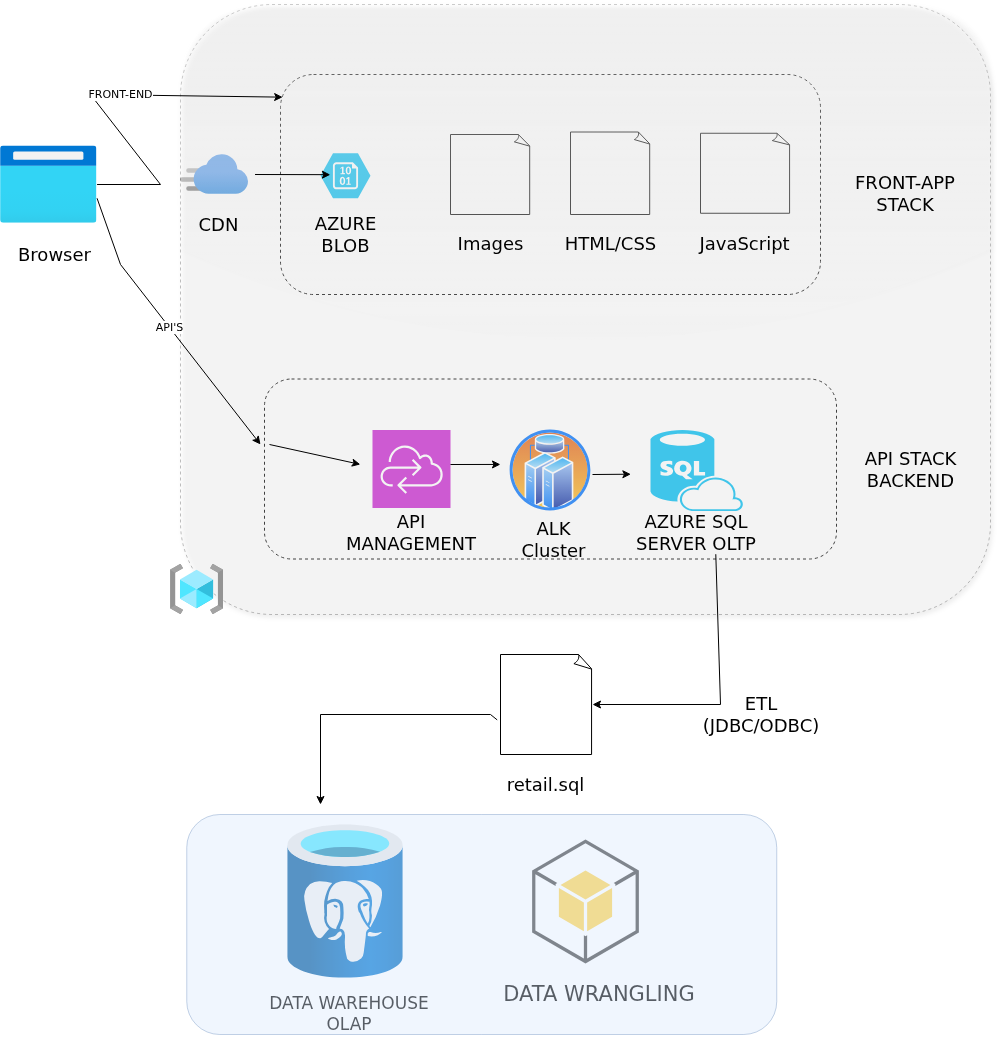

The diagram above was exported from draw.io. Its source (the exported page's mxGraphModel, read from the mxfile embedded in the PNG):
<mxGraphModel dx="1109" dy="1046" grid="1" gridSize="10" guides="1" tooltips="1" connect="1" arrows="1" fold="1" page="1" pageScale="1" pageWidth="850" pageHeight="1100" math="0" shadow="0">
  <root>
    <mxCell id="0" />
    <mxCell id="1" parent="0" />
    <mxCell id="Dj-UFTyCsQfxj224QxYG-1" parent="1" style="image;aspect=fixed;html=1;points=[];align=center;fontSize=12;image=img/lib/azure2/app_services/CDN_Profiles.svg;" value="" vertex="1">
      <mxGeometry height="40" width="68" x="190" y="510" as="geometry" />
    </mxCell>
    <mxCell id="Dj-UFTyCsQfxj224QxYG-2" parent="1" style="verticalLabelPosition=bottom;html=1;verticalAlign=top;align=center;strokeColor=none;fillColor=#00BEF2;shape=mxgraph.azure.storage_blob;" value="" vertex="1">
      <mxGeometry height="45" width="50" x="330" y="508.75" as="geometry" />
    </mxCell>
    <mxCell id="Dj-UFTyCsQfxj224QxYG-3" parent="1" style="whiteSpace=wrap;html=1;shape=mxgraph.basic.document" value="" vertex="1">
      <mxGeometry height="80" width="80" x="460" y="490" as="geometry" />
    </mxCell>
    <mxCell id="Dj-UFTyCsQfxj224QxYG-4" parent="1" style="whiteSpace=wrap;html=1;shape=mxgraph.basic.document" value="" vertex="1">
      <mxGeometry height="82.5" width="80" x="580" y="487.5" as="geometry" />
    </mxCell>
    <mxCell id="Dj-UFTyCsQfxj224QxYG-5" parent="1" style="whiteSpace=wrap;html=1;shape=mxgraph.basic.document" value="" vertex="1">
      <mxGeometry height="80" width="90" x="710" y="488.75" as="geometry" />
    </mxCell>
    <mxCell id="Dj-UFTyCsQfxj224QxYG-6" parent="1" style="rounded=1;whiteSpace=wrap;html=1;fillColor=none;dashed=1;" value="" vertex="1">
      <mxGeometry height="220" width="540" x="290" y="430" as="geometry" />
    </mxCell>
    <mxCell id="Dj-UFTyCsQfxj224QxYG-7" parent="1" style="sketch=0;points=[[0,0,0],[0.25,0,0],[0.5,0,0],[0.75,0,0],[1,0,0],[0,1,0],[0.25,1,0],[0.5,1,0],[0.75,1,0],[1,1,0],[0,0.25,0],[0,0.5,0],[0,0.75,0],[1,0.25,0],[1,0.5,0],[1,0.75,0]];outlineConnect=0;fontColor=#232F3E;fillColor=#C925D1;strokeColor=#ffffff;dashed=0;verticalLabelPosition=bottom;verticalAlign=top;align=center;html=1;fontSize=12;fontStyle=0;aspect=fixed;shape=mxgraph.aws4.resourceIcon;resIcon=mxgraph.aws4.cloud_control_api;" value="" vertex="1">
      <mxGeometry height="78" width="78" x="382" y="785.5" as="geometry" />
    </mxCell>
    <mxCell id="Dj-UFTyCsQfxj224QxYG-8" parent="1" style="image;aspect=fixed;perimeter=ellipsePerimeter;html=1;align=center;shadow=0;dashed=0;spacingTop=3;image=img/lib/active_directory/cluster_server.svg;" value="" vertex="1">
      <mxGeometry height="84" width="84" x="518" y="784" as="geometry" />
    </mxCell>
    <mxCell id="Dj-UFTyCsQfxj224QxYG-9" parent="1" style="verticalLabelPosition=bottom;html=1;verticalAlign=top;align=center;strokeColor=none;fillColor=#00BEF2;shape=mxgraph.azure.sql_database_sql_azure;" value="" vertex="1">
      <mxGeometry height="81" width="92.5" x="660" y="785.5" as="geometry" />
    </mxCell>
    <mxCell id="Dj-UFTyCsQfxj224QxYG-10" parent="1" style="rounded=1;whiteSpace=wrap;html=1;fillColor=none;dashed=1;" value="" vertex="1">
      <mxGeometry height="180" width="572" x="274" y="734.5" as="geometry" />
    </mxCell>
    <mxCell id="Dj-UFTyCsQfxj224QxYG-11" parent="1" style="rounded=1;whiteSpace=wrap;html=1;fillColor=default;dashed=1;shadow=1;glass=1;fontColor=#333333;strokeColor=light-dark(#000000, #959595);opacity=25;" value="&lt;span style=&quot;color: rgba(0, 0, 0, 0); font-family: monospace; font-size: 0px; text-align: start; text-wrap-mode: nowrap;&quot;&gt;%3CmxGraphModel%3E%3Croot%3E%3CmxCell%20id%3D%220%22%2F%3E%3CmxCell%20id%3D%221%22%20parent%3D%220%22%2F%3E%3CmxCell%20id%3D%222%22%20parent%3D%221%22%20style%3D%22text%3Bhtml%3D1%3BwhiteSpace%3Dwrap%3BstrokeColor%3Dnone%3BfillColor%3Dnone%3Balign%3Dcenter%3BverticalAlign%3Dmiddle%3Brounded%3D0%3B%22%20value%3D%22%26lt%3Bfont%20style%3D%26quot%3Bfont-size%3A%2018px%3B%26quot%3B%26gt%3BBrowser%26lt%3B%2Ffont%26gt%3B%22%20vertex%3D%221%22%3E%3CmxGeometry%20height%3D%2240%22%20width%3D%2290.72%22%20x%3D%2219.28%22%20y%3D%22590%22%20as%3D%22geometry%22%2F%3E%3C%2FmxCell%3E%3C%2Froot%3E%3C%2FmxGraphModel%3E&lt;/span&gt;" vertex="1">
      <mxGeometry height="610" width="810" x="190.01" y="360" as="geometry" />
    </mxCell>
    <mxCell id="Dj-UFTyCsQfxj224QxYG-13" parent="1" style="image;aspect=fixed;html=1;points=[];align=center;fontSize=12;image=img/lib/azure2/general/Resource_Groups.svg;" value="" vertex="1">
      <mxGeometry height="50" width="53.13" x="180" y="920" as="geometry" />
    </mxCell>
    <mxCell id="Dj-UFTyCsQfxj224QxYG-14" parent="1" style="image;aspect=fixed;html=1;points=[];align=center;fontSize=12;image=img/lib/azure2/general/Browser.svg;" value="" vertex="1">
      <mxGeometry height="77.25" width="96.56" x="10" y="501.38" as="geometry" />
    </mxCell>
    <mxCell id="Dj-UFTyCsQfxj224QxYG-19" edge="1" parent="1" style="endArrow=none;html=1;rounded=0;" value="">
      <mxGeometry height="50" relative="1" width="50" as="geometry">
        <mxPoint x="106.56" y="540" as="sourcePoint" />
        <mxPoint x="170" y="540" as="targetPoint" />
      </mxGeometry>
    </mxCell>
    <mxCell id="Dj-UFTyCsQfxj224QxYG-20" edge="1" parent="1" style="endArrow=classic;html=1;rounded=0;entryX=0.004;entryY=0.103;entryDx=0;entryDy=0;entryPerimeter=0;" target="Dj-UFTyCsQfxj224QxYG-6" value="">
      <mxGeometry relative="1" as="geometry">
        <Array as="points">
          <mxPoint x="100" y="450" />
        </Array>
        <mxPoint x="170" y="540" as="sourcePoint" />
        <mxPoint x="170" y="450" as="targetPoint" />
      </mxGeometry>
    </mxCell>
    <mxCell id="Dj-UFTyCsQfxj224QxYG-24" connectable="0" parent="Dj-UFTyCsQfxj224QxYG-20" style="edgeLabel;html=1;align=center;verticalAlign=middle;resizable=0;points=[];" value="FRONT-END" vertex="1">
      <mxGeometry relative="1" x="-0.0528" y="1" as="geometry">
        <mxPoint x="-1" as="offset" />
      </mxGeometry>
    </mxCell>
    <mxCell id="Dj-UFTyCsQfxj224QxYG-25" edge="1" parent="1" style="endArrow=classic;html=1;rounded=0;" value="">
      <mxGeometry relative="1" as="geometry">
        <Array as="points">
          <mxPoint x="130" y="620" />
        </Array>
        <mxPoint x="106.56" y="553.75" as="sourcePoint" />
        <mxPoint x="270" y="800" as="targetPoint" />
      </mxGeometry>
    </mxCell>
    <mxCell id="Dj-UFTyCsQfxj224QxYG-26" connectable="0" parent="Dj-UFTyCsQfxj224QxYG-25" style="edgeLabel;resizable=0;html=1;;align=center;verticalAlign=middle;" value="API'S" vertex="1">
      <mxGeometry relative="1" as="geometry" />
    </mxCell>
    <mxCell id="Dj-UFTyCsQfxj224QxYG-30" edge="1" parent="1" style="endArrow=classic;html=1;rounded=0;entryX=0.185;entryY=0.279;entryDx=0;entryDy=0;entryPerimeter=0;" target="Dj-UFTyCsQfxj224QxYG-11" value="">
      <mxGeometry height="50" relative="1" width="50" as="geometry">
        <mxPoint x="264.53999999999996" y="530" as="sourcePoint" />
        <mxPoint x="183.45891891891918" y="649.9999999999998" as="targetPoint" />
      </mxGeometry>
    </mxCell>
    <mxCell id="Dj-UFTyCsQfxj224QxYG-31" edge="1" parent="1" style="endArrow=classic;html=1;rounded=0;entryX=0.222;entryY=0.754;entryDx=0;entryDy=0;entryPerimeter=0;" target="Dj-UFTyCsQfxj224QxYG-11" value="">
      <mxGeometry height="50" relative="1" width="50" as="geometry">
        <mxPoint x="279" y="800" as="sourcePoint" />
        <mxPoint x="169" y="950" as="targetPoint" />
      </mxGeometry>
    </mxCell>
    <mxCell id="Dj-UFTyCsQfxj224QxYG-32" edge="1" parent="1" style="endArrow=classic;html=1;rounded=0;entryX=0.395;entryY=0.754;entryDx=0;entryDy=0;entryPerimeter=0;" target="Dj-UFTyCsQfxj224QxYG-11" value="">
      <mxGeometry height="50" relative="1" width="50" as="geometry">
        <mxPoint x="460" y="820" as="sourcePoint" />
        <mxPoint x="500" y="800" as="targetPoint" />
      </mxGeometry>
    </mxCell>
    <mxCell id="Dj-UFTyCsQfxj224QxYG-33" edge="1" parent="1" style="endArrow=classic;html=1;rounded=0;entryX=0.556;entryY=0.77;entryDx=0;entryDy=0;entryPerimeter=0;" target="Dj-UFTyCsQfxj224QxYG-11" value="">
      <mxGeometry height="50" relative="1" width="50" as="geometry">
        <mxPoint x="602" y="830" as="sourcePoint" />
        <mxPoint x="652" y="780" as="targetPoint" />
      </mxGeometry>
    </mxCell>
    <mxCell id="Dj-UFTyCsQfxj224QxYG-34" edge="1" parent="1" source="Dj-UFTyCsQfxj224QxYG-50" style="endArrow=classic;html=1;rounded=0;exitX=0.619;exitY=1.043;exitDx=0;exitDy=0;exitPerimeter=0;" target="Dj-UFTyCsQfxj224QxYG-35" value="">
      <mxGeometry height="50" relative="1" width="50" as="geometry">
        <Array as="points">
          <mxPoint x="730" y="1060" />
        </Array>
        <mxPoint x="720" y="870" as="sourcePoint" />
        <mxPoint x="620" y="1060" as="targetPoint" />
      </mxGeometry>
    </mxCell>
    <mxCell id="Dj-UFTyCsQfxj224QxYG-35" parent="1" style="whiteSpace=wrap;html=1;shape=mxgraph.basic.document" value="" vertex="1">
      <mxGeometry height="100" width="92" x="510" y="1010" as="geometry" />
    </mxCell>
    <mxCell id="Dj-UFTyCsQfxj224QxYG-36" parent="1" style="image;aspect=fixed;html=1;points=[];align=center;fontSize=12;image=img/lib/azure2/databases/Azure_Database_PostgreSQL_Server.svg;" value="" vertex="1">
      <mxGeometry height="154" width="115.5" x="297.25" y="1180" as="geometry" />
    </mxCell>
    <mxCell id="Dj-UFTyCsQfxj224QxYG-37" parent="1" style="outlineConnect=0;dashed=0;verticalLabelPosition=bottom;verticalAlign=top;align=center;html=1;shape=mxgraph.aws3.android;fillColor=#FFD44F;gradientColor=none;" value="" vertex="1">
      <mxGeometry height="124" width="106.75" x="541.63" y="1195" as="geometry" />
    </mxCell>
    <mxCell id="Dj-UFTyCsQfxj224QxYG-38" parent="1" style="text;html=1;whiteSpace=wrap;strokeColor=none;fillColor=none;align=center;verticalAlign=middle;rounded=0;" value="&lt;font style=&quot;font-size: 18px;&quot;&gt;Browser&lt;/font&gt;" vertex="1">
      <mxGeometry height="40" width="90.72" x="19.28" y="590" as="geometry" />
    </mxCell>
    <mxCell id="Dj-UFTyCsQfxj224QxYG-40" parent="1" style="text;html=1;whiteSpace=wrap;strokeColor=none;fillColor=none;align=center;verticalAlign=middle;rounded=0;" value="&lt;font style=&quot;font-size: 18px;&quot;&gt;CDN&lt;/font&gt;" vertex="1">
      <mxGeometry height="40" width="90.72" x="183.28" y="560" as="geometry" />
    </mxCell>
    <mxCell id="Dj-UFTyCsQfxj224QxYG-41" parent="1" style="text;html=1;whiteSpace=wrap;strokeColor=none;fillColor=none;align=center;verticalAlign=middle;rounded=0;" value="&lt;font style=&quot;font-size: 18px;&quot;&gt;AZURE BLOB&lt;/font&gt;" vertex="1">
      <mxGeometry height="40" width="90.72" x="309.64" y="570" as="geometry" />
    </mxCell>
    <mxCell id="Dj-UFTyCsQfxj224QxYG-42" parent="1" style="text;html=1;whiteSpace=wrap;strokeColor=none;fillColor=none;align=center;verticalAlign=middle;rounded=0;" value="&lt;font style=&quot;font-size: 18px;&quot;&gt;Images&lt;/font&gt;" vertex="1">
      <mxGeometry height="40" width="90.72" x="454.64" y="578.63" as="geometry" />
    </mxCell>
    <mxCell id="Dj-UFTyCsQfxj224QxYG-43" parent="1" style="text;html=1;whiteSpace=wrap;strokeColor=none;fillColor=none;align=center;verticalAlign=middle;rounded=0;" value="&lt;span style=&quot;font-size: 18px;&quot;&gt;JavaScript&lt;/span&gt;" vertex="1">
      <mxGeometry height="40" width="90.72" x="709.28" y="578.63" as="geometry" />
    </mxCell>
    <mxCell id="Dj-UFTyCsQfxj224QxYG-44" parent="1" style="text;html=1;whiteSpace=wrap;strokeColor=none;fillColor=none;align=center;verticalAlign=middle;rounded=0;" value="&lt;span style=&quot;font-size: 18px;&quot;&gt;HTML/CSS&lt;/span&gt;" vertex="1">
      <mxGeometry height="40" width="90.72" x="574.64" y="578.63" as="geometry" />
    </mxCell>
    <mxCell id="Dj-UFTyCsQfxj224QxYG-45" parent="1" style="text;html=1;whiteSpace=wrap;strokeColor=none;fillColor=none;align=center;verticalAlign=middle;rounded=0;" value="&lt;font style=&quot;font-size: 18px;&quot;&gt;FRONT-APP STACK&lt;/font&gt;" vertex="1">
      <mxGeometry height="81.25" width="110" x="860" y="508.75" as="geometry" />
    </mxCell>
    <mxCell id="Dj-UFTyCsQfxj224QxYG-46" parent="1" style="text;html=1;whiteSpace=wrap;strokeColor=none;fillColor=none;align=center;verticalAlign=middle;rounded=0;" value="&lt;span style=&quot;font-size: 18px;&quot;&gt;API STACK BACKEND&lt;/span&gt;" vertex="1">
      <mxGeometry height="70" width="120.72" x="860" y="789.5" as="geometry" />
    </mxCell>
    <mxCell id="Dj-UFTyCsQfxj224QxYG-47" parent="1" style="text;html=1;whiteSpace=wrap;strokeColor=none;fillColor=none;align=center;verticalAlign=middle;rounded=0;" value="&lt;span style=&quot;font-size: 18px;&quot;&gt;API MANAGEMENT&lt;/span&gt;" vertex="1">
      <mxGeometry height="40" width="116.36" x="362.82" y="868" as="geometry" />
    </mxCell>
    <mxCell id="Dj-UFTyCsQfxj224QxYG-49" parent="1" style="text;html=1;whiteSpace=wrap;strokeColor=none;fillColor=none;align=center;verticalAlign=middle;rounded=0;" value="&lt;font style=&quot;font-size: 18px;&quot;&gt;ALK Cluster&lt;/font&gt;" vertex="1">
      <mxGeometry height="40" width="90.72" x="518" y="874.5" as="geometry" />
    </mxCell>
    <mxCell id="Dj-UFTyCsQfxj224QxYG-50" parent="1" style="text;html=1;whiteSpace=wrap;strokeColor=none;fillColor=none;align=center;verticalAlign=middle;rounded=0;" value="&lt;span style=&quot;font-size: 18px;&quot;&gt;AZURE SQL SERVER OLTP&lt;/span&gt;" vertex="1">
      <mxGeometry height="40" width="160" x="626.25" y="868" as="geometry" />
    </mxCell>
    <mxCell id="Dj-UFTyCsQfxj224QxYG-51" parent="1" style="text;html=1;whiteSpace=wrap;strokeColor=none;fillColor=none;align=center;verticalAlign=middle;rounded=0;" value="&lt;span style=&quot;font-size: 18px;&quot;&gt;retail.sql&lt;/span&gt;" vertex="1">
      <mxGeometry height="40" width="90.72" x="510" y="1120" as="geometry" />
    </mxCell>
    <mxCell id="Dj-UFTyCsQfxj224QxYG-52" parent="1" style="text;html=1;whiteSpace=wrap;strokeColor=none;fillColor=none;align=center;verticalAlign=middle;rounded=0;" value="&lt;font style=&quot;font-size: 18px;&quot;&gt;ETL (JDBC/ODBC)&lt;/font&gt;" vertex="1">
      <mxGeometry height="60" width="150" x="696" y="1040" as="geometry" />
    </mxCell>
    <mxCell id="Dj-UFTyCsQfxj224QxYG-53" parent="1" style="text;html=1;whiteSpace=wrap;strokeColor=none;fillColor=none;align=center;verticalAlign=middle;rounded=0;" value="&lt;font style=&quot;font-size: 17px;&quot;&gt;DATA WAREHOUSE OLAP&lt;/font&gt;" vertex="1">
      <mxGeometry height="70" width="170" x="274" y="1334" as="geometry" />
    </mxCell>
    <mxCell id="Dj-UFTyCsQfxj224QxYG-54" parent="1" style="text;html=1;whiteSpace=wrap;strokeColor=none;fillColor=none;align=center;verticalAlign=middle;rounded=0;" value="&lt;font style=&quot;font-size: 21px;&quot;&gt;DATA WRANGLING&lt;/font&gt;" vertex="1">
      <mxGeometry height="120" width="200" x="509.28" y="1290" as="geometry" />
    </mxCell>
    <mxCell id="Dj-UFTyCsQfxj224QxYG-55" edge="1" parent="1" source="Dj-UFTyCsQfxj224QxYG-35" style="endArrow=classic;html=1;rounded=0;exitX=-0.036;exitY=0.654;exitDx=0;exitDy=0;exitPerimeter=0;" value="">
      <mxGeometry height="50" relative="1" width="50" as="geometry">
        <Array as="points">
          <mxPoint x="500" y="1070" />
          <mxPoint x="330" y="1070" />
        </Array>
        <mxPoint x="450" y="1170" as="sourcePoint" />
        <mxPoint x="330" y="1160" as="targetPoint" />
      </mxGeometry>
    </mxCell>
    <mxCell id="Dj-UFTyCsQfxj224QxYG-56" parent="1" style="rounded=1;whiteSpace=wrap;html=1;fillColor=#dae8fc;strokeColor=#6c8ebf;opacity=40;" value="" vertex="1">
      <mxGeometry height="220" width="590" x="196.25" y="1170" as="geometry" />
    </mxCell>
  </root>
</mxGraphModel>